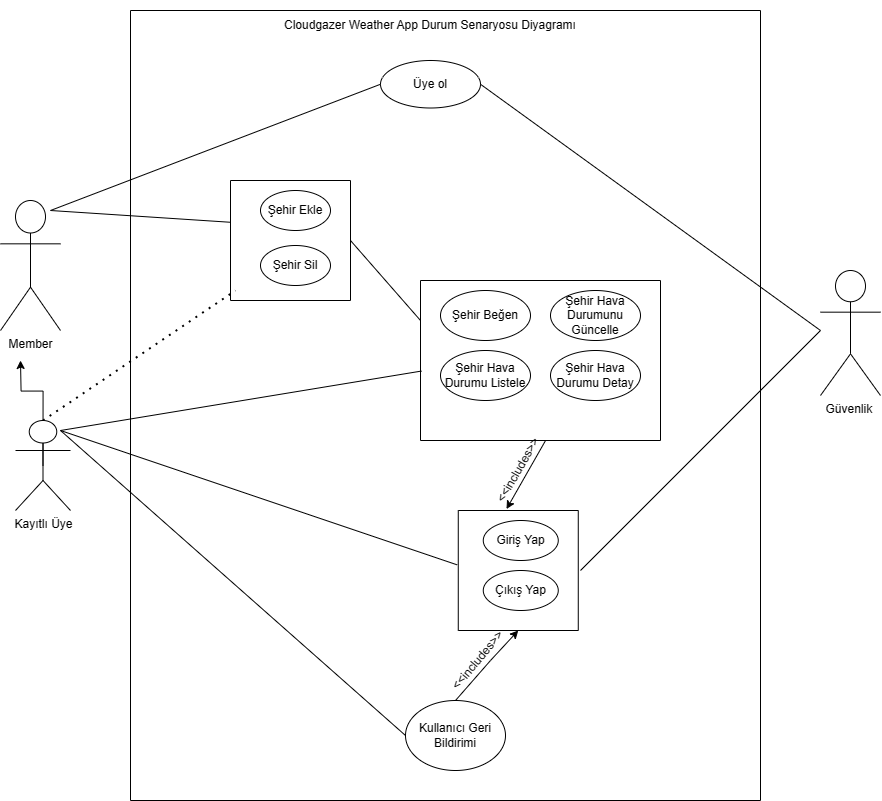

The diagram above was exported from draw.io. Its source (the exported page's mxGraphModel, read from the mxfile embedded in the PNG):
<mxGraphModel dx="1423" dy="773" grid="1" gridSize="10" guides="1" tooltips="1" connect="1" arrows="1" fold="1" page="1" pageScale="1" pageWidth="850" pageHeight="1100" background="none" math="0" shadow="0">
  <root>
    <mxCell id="0" />
    <mxCell id="1" parent="0" />
    <mxCell id="iwAvvqx2mIyAfiMko1c9-1" value="Member" style="shape=umlActor;verticalLabelPosition=bottom;verticalAlign=top;html=1;outlineConnect=0;" vertex="1" parent="1">
      <mxGeometry x="10" y="230" width="60" height="130" as="geometry" />
    </mxCell>
    <mxCell id="iwAvvqx2mIyAfiMko1c9-10" value="Güvenlik&amp;nbsp;" style="shape=umlActor;verticalLabelPosition=bottom;verticalAlign=top;html=1;outlineConnect=0;" vertex="1" parent="1">
      <mxGeometry x="830" y="300" width="60" height="125" as="geometry" />
    </mxCell>
    <mxCell id="iwAvvqx2mIyAfiMko1c9-28" value="" style="swimlane;startSize=0;fontColor=#6666FF;" vertex="1" parent="1">
      <mxGeometry x="140" y="40" width="630" height="790" as="geometry" />
    </mxCell>
    <mxCell id="iwAvvqx2mIyAfiMko1c9-18" value="" style="swimlane;startSize=0;" vertex="1" parent="iwAvvqx2mIyAfiMko1c9-28">
      <mxGeometry x="100" y="170" width="120" height="120" as="geometry" />
    </mxCell>
    <mxCell id="iwAvvqx2mIyAfiMko1c9-17" value="Şehir Ekle" style="ellipse;whiteSpace=wrap;html=1;" vertex="1" parent="iwAvvqx2mIyAfiMko1c9-18">
      <mxGeometry x="30" y="10" width="70" height="40" as="geometry" />
    </mxCell>
    <mxCell id="iwAvvqx2mIyAfiMko1c9-38" value="Şehir Sil" style="ellipse;whiteSpace=wrap;html=1;" vertex="1" parent="iwAvvqx2mIyAfiMko1c9-18">
      <mxGeometry x="30" y="65" width="70" height="40" as="geometry" />
    </mxCell>
    <mxCell id="iwAvvqx2mIyAfiMko1c9-33" value="" style="swimlane;startSize=0;" vertex="1" parent="iwAvvqx2mIyAfiMko1c9-28">
      <mxGeometry x="290" y="270" width="240" height="160" as="geometry">
        <mxRectangle x="270" y="270" width="130" height="130" as="alternateBounds" />
      </mxGeometry>
    </mxCell>
    <mxCell id="iwAvvqx2mIyAfiMko1c9-20" value="Şehir Beğen" style="ellipse;whiteSpace=wrap;html=1;" vertex="1" parent="iwAvvqx2mIyAfiMko1c9-33">
      <mxGeometry x="20" y="10" width="90" height="50" as="geometry" />
    </mxCell>
    <mxCell id="iwAvvqx2mIyAfiMko1c9-41" value="Şehir Hava Durumu Listele" style="ellipse;whiteSpace=wrap;html=1;" vertex="1" parent="iwAvvqx2mIyAfiMko1c9-33">
      <mxGeometry x="20" y="70" width="90" height="50" as="geometry" />
    </mxCell>
    <mxCell id="iwAvvqx2mIyAfiMko1c9-43" value="Şehir Hava Durumunu Güncelle" style="ellipse;whiteSpace=wrap;html=1;" vertex="1" parent="iwAvvqx2mIyAfiMko1c9-33">
      <mxGeometry x="130" y="10" width="90" height="50" as="geometry" />
    </mxCell>
    <mxCell id="iwAvvqx2mIyAfiMko1c9-44" value="Şehir Hava Durumu Detay" style="ellipse;whiteSpace=wrap;html=1;" vertex="1" parent="iwAvvqx2mIyAfiMko1c9-33">
      <mxGeometry x="130" y="70" width="90" height="50" as="geometry" />
    </mxCell>
    <mxCell id="iwAvvqx2mIyAfiMko1c9-75" value="" style="swimlane;startSize=0;" vertex="1" parent="iwAvvqx2mIyAfiMko1c9-28">
      <mxGeometry x="327.77" y="500" width="120" height="120" as="geometry" />
    </mxCell>
    <mxCell id="iwAvvqx2mIyAfiMko1c9-74" value="Çıkış Yap" style="ellipse;whiteSpace=wrap;html=1;" vertex="1" parent="iwAvvqx2mIyAfiMko1c9-75">
      <mxGeometry x="25" y="60" width="75" height="40" as="geometry" />
    </mxCell>
    <mxCell id="iwAvvqx2mIyAfiMko1c9-101" value="Giriş Yap" style="ellipse;whiteSpace=wrap;html=1;" vertex="1" parent="iwAvvqx2mIyAfiMko1c9-75">
      <mxGeometry x="25" y="10" width="75" height="40" as="geometry" />
    </mxCell>
    <mxCell id="iwAvvqx2mIyAfiMko1c9-76" value="" style="endArrow=none;dashed=1;html=1;dashPattern=1 3;strokeWidth=2;rounded=0;exitX=0.5;exitY=0;exitDx=0;exitDy=0;exitPerimeter=0;" edge="1" parent="iwAvvqx2mIyAfiMko1c9-28" source="iwAvvqx2mIyAfiMko1c9-64">
      <mxGeometry width="50" height="50" relative="1" as="geometry">
        <mxPoint x="55" y="330" as="sourcePoint" />
        <mxPoint x="105" y="280" as="targetPoint" />
      </mxGeometry>
    </mxCell>
    <mxCell id="iwAvvqx2mIyAfiMko1c9-85" value="&amp;lt;&amp;lt;includes&amp;gt;&amp;gt;" style="text;html=1;align=center;verticalAlign=middle;whiteSpace=wrap;rounded=0;rotation=-60;" vertex="1" parent="iwAvvqx2mIyAfiMko1c9-28">
      <mxGeometry x="382.77" y="454.79" width="10" height="10" as="geometry" />
    </mxCell>
    <mxCell id="iwAvvqx2mIyAfiMko1c9-89" value="" style="endArrow=classic;html=1;rounded=0;entryX=0.402;entryY=-0.012;entryDx=0;entryDy=0;exitX=0.5;exitY=1;exitDx=0;exitDy=0;entryPerimeter=0;" edge="1" parent="iwAvvqx2mIyAfiMko1c9-28" target="iwAvvqx2mIyAfiMko1c9-75">
      <mxGeometry width="50" height="50" relative="1" as="geometry">
        <mxPoint x="415.07" y="430" as="sourcePoint" />
        <mxPoint x="379.9999999999999" y="492.1600000000001" as="targetPoint" />
      </mxGeometry>
    </mxCell>
    <mxCell id="iwAvvqx2mIyAfiMko1c9-92" value="Kullanıcı Geri Bildirimi" style="ellipse;whiteSpace=wrap;html=1;" vertex="1" parent="iwAvvqx2mIyAfiMko1c9-28">
      <mxGeometry x="275" y="690" width="100" height="70" as="geometry" />
    </mxCell>
    <mxCell id="iwAvvqx2mIyAfiMko1c9-93" value="" style="endArrow=classic;html=1;rounded=0;entryX=0.5;entryY=1;entryDx=0;entryDy=0;exitX=0.5;exitY=0;exitDx=0;exitDy=0;" edge="1" parent="iwAvvqx2mIyAfiMko1c9-28" source="iwAvvqx2mIyAfiMko1c9-92" target="iwAvvqx2mIyAfiMko1c9-75">
      <mxGeometry width="50" height="50" relative="1" as="geometry">
        <mxPoint x="340" y="670" as="sourcePoint" />
        <mxPoint x="390" y="620" as="targetPoint" />
        <Array as="points">
          <mxPoint x="360" y="650" />
        </Array>
      </mxGeometry>
    </mxCell>
    <mxCell id="iwAvvqx2mIyAfiMko1c9-94" value="&amp;lt;&amp;lt;includes&amp;gt;&amp;gt;" style="text;html=1;align=center;verticalAlign=middle;whiteSpace=wrap;rounded=0;rotation=-50;" vertex="1" parent="iwAvvqx2mIyAfiMko1c9-28">
      <mxGeometry x="320" y="640" width="55" height="20" as="geometry" />
    </mxCell>
    <mxCell id="iwAvvqx2mIyAfiMko1c9-98" value="" style="endArrow=none;html=1;rounded=0;" edge="1" parent="iwAvvqx2mIyAfiMko1c9-28">
      <mxGeometry width="50" height="50" relative="1" as="geometry">
        <mxPoint x="450" y="560" as="sourcePoint" />
        <mxPoint x="690" y="320" as="targetPoint" />
      </mxGeometry>
    </mxCell>
    <mxCell id="iwAvvqx2mIyAfiMko1c9-4" value="Üye ol" style="ellipse;whiteSpace=wrap;html=1;" vertex="1" parent="iwAvvqx2mIyAfiMko1c9-28">
      <mxGeometry x="250" y="50" width="100" height="47.5" as="geometry" />
    </mxCell>
    <mxCell id="iwAvvqx2mIyAfiMko1c9-103" value="Cloudgazer Weather App Durum Senaryosu Diyagramı" style="text;html=1;align=center;verticalAlign=middle;whiteSpace=wrap;rounded=0;" vertex="1" parent="iwAvvqx2mIyAfiMko1c9-28">
      <mxGeometry x="149" y="-10" width="302" height="50" as="geometry" />
    </mxCell>
    <mxCell id="iwAvvqx2mIyAfiMko1c9-104" value="" style="endArrow=none;html=1;rounded=0;entryX=0;entryY=0.25;entryDx=0;entryDy=0;" edge="1" parent="iwAvvqx2mIyAfiMko1c9-28" target="iwAvvqx2mIyAfiMko1c9-33">
      <mxGeometry width="50" height="50" relative="1" as="geometry">
        <mxPoint x="220" y="230" as="sourcePoint" />
        <mxPoint x="270" y="180" as="targetPoint" />
      </mxGeometry>
    </mxCell>
    <mxCell id="iwAvvqx2mIyAfiMko1c9-69" style="edgeStyle=orthogonalEdgeStyle;rounded=0;orthogonalLoop=1;jettySize=auto;html=1;exitX=0.5;exitY=0.5;exitDx=0;exitDy=0;exitPerimeter=0;" edge="1" parent="1" source="iwAvvqx2mIyAfiMko1c9-64">
      <mxGeometry relative="1" as="geometry">
        <mxPoint x="30" y="390" as="targetPoint" />
      </mxGeometry>
    </mxCell>
    <mxCell id="iwAvvqx2mIyAfiMko1c9-64" value="Kayıtlı Üye" style="shape=umlActor;verticalLabelPosition=bottom;verticalAlign=top;html=1;outlineConnect=0;" vertex="1" parent="1">
      <mxGeometry x="25" y="450" width="55" height="90" as="geometry" />
    </mxCell>
    <mxCell id="iwAvvqx2mIyAfiMko1c9-80" value="" style="endArrow=none;html=1;rounded=0;entryX=0.004;entryY=0.566;entryDx=0;entryDy=0;entryPerimeter=0;" edge="1" parent="1" target="iwAvvqx2mIyAfiMko1c9-33">
      <mxGeometry width="50" height="50" relative="1" as="geometry">
        <mxPoint x="70" y="460" as="sourcePoint" />
        <mxPoint x="120" y="410" as="targetPoint" />
      </mxGeometry>
    </mxCell>
    <mxCell id="iwAvvqx2mIyAfiMko1c9-81" value="" style="endArrow=none;html=1;rounded=0;entryX=0;entryY=0.5;entryDx=0;entryDy=0;" edge="1" parent="1" target="iwAvvqx2mIyAfiMko1c9-4">
      <mxGeometry width="50" height="50" relative="1" as="geometry">
        <mxPoint x="60" y="240" as="sourcePoint" />
        <mxPoint x="110" y="190" as="targetPoint" />
      </mxGeometry>
    </mxCell>
    <mxCell id="iwAvvqx2mIyAfiMko1c9-82" value="" style="endArrow=none;html=1;rounded=0;entryX=-0.002;entryY=0.348;entryDx=0;entryDy=0;entryPerimeter=0;" edge="1" parent="1" target="iwAvvqx2mIyAfiMko1c9-18">
      <mxGeometry width="50" height="50" relative="1" as="geometry">
        <mxPoint x="60" y="240" as="sourcePoint" />
        <mxPoint x="110" y="190" as="targetPoint" />
      </mxGeometry>
    </mxCell>
    <mxCell id="iwAvvqx2mIyAfiMko1c9-83" value="" style="endArrow=none;html=1;rounded=0;entryX=-0.009;entryY=0.453;entryDx=0;entryDy=0;entryPerimeter=0;" edge="1" parent="1" target="iwAvvqx2mIyAfiMko1c9-75">
      <mxGeometry width="50" height="50" relative="1" as="geometry">
        <mxPoint x="70" y="460" as="sourcePoint" />
        <mxPoint x="120" y="410" as="targetPoint" />
      </mxGeometry>
    </mxCell>
    <mxCell id="iwAvvqx2mIyAfiMko1c9-95" value="" style="endArrow=none;html=1;rounded=0;entryX=0;entryY=0.5;entryDx=0;entryDy=0;" edge="1" parent="1" target="iwAvvqx2mIyAfiMko1c9-92">
      <mxGeometry width="50" height="50" relative="1" as="geometry">
        <mxPoint x="70" y="460" as="sourcePoint" />
        <mxPoint x="120" y="410" as="targetPoint" />
      </mxGeometry>
    </mxCell>
    <mxCell id="iwAvvqx2mIyAfiMko1c9-100" value="" style="endArrow=none;html=1;rounded=0;exitX=1;exitY=0.5;exitDx=0;exitDy=0;" edge="1" parent="1" source="iwAvvqx2mIyAfiMko1c9-4">
      <mxGeometry width="50" height="50" relative="1" as="geometry">
        <mxPoint x="770" y="340" as="sourcePoint" />
        <mxPoint x="830" y="360" as="targetPoint" />
      </mxGeometry>
    </mxCell>
  </root>
</mxGraphModel>